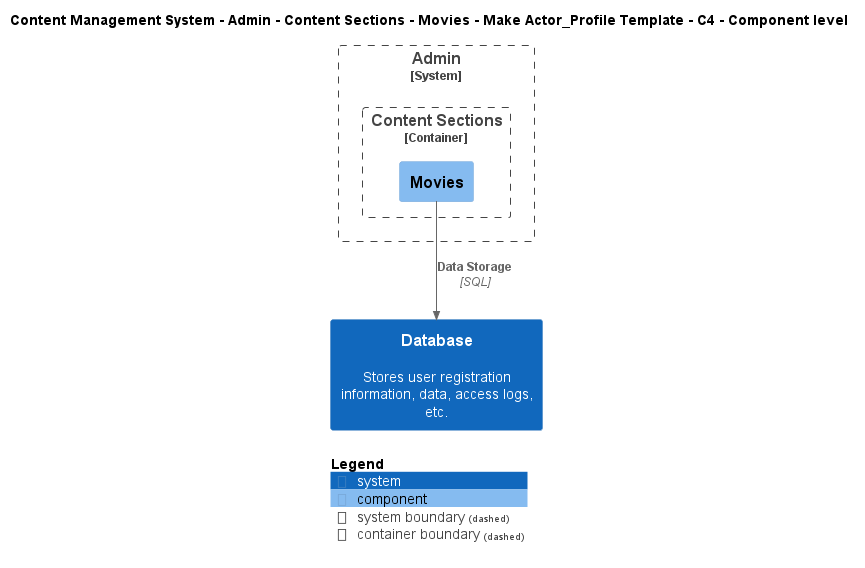

The diagram above was rendered by PlantUML. Its source (embedded in the PNG):
@startuml
!include ..\..\..\..\..\..\..\..\..\.c4s\C4_Component.puml

AddElementTag("c4interflow:lifecycle:new", $bgColor=green, $fontColor=#ffffff, $borderColor=green, $shadowing="False")
AddElementTag("c4interflow:lifecycle:changed", $bgColor=orange, $fontColor=#ffffff, $borderColor=orange, $shadowing="False")
AddElementTag("c4interflow:lifecycle:removed", $bgColor=red, $fontColor=#ffffff, $borderColor=red, $shadowing="False")

AddRelTag("c4interflow:lifecycle:new", $textColor=green, $lineColor=green)
AddRelTag("c4interflow:lifecycle:changed", $textColor=orange, $lineColor=orange)
AddRelTag("c4interflow:lifecycle:removed", $textColor=red, $lineColor=red)

SHOW_PERSON_PORTRAIT()
LAYOUT_TOP_DOWN()

skinparam linetype polyline

title Content Management System - Admin - Content Sections - Movies - Make Actor_Profile Template - C4 - Component level


System_Boundary(ContentManagementSystem.SoftwareSystems.Admin, "Admin") {
    
Container_Boundary(ContentManagementSystem.SoftwareSystems.Admin.Containers.ContentSections, "Content Sections") {
    Component(ContentManagementSystem.SoftwareSystems.Admin.Containers.ContentSections.Components.Movies, "Movies", "", "")
}
}
System(ContentManagementSystem.SoftwareSystems.Database, "Database", "Stores user registration information, data, access logs, etc.")

Rel(ContentManagementSystem.SoftwareSystems.Admin.Containers.ContentSections.Components.Movies, ContentManagementSystem.SoftwareSystems.Database, "Data Storage", "SQL", $tags="protocol:sql")


SHOW_LEGEND()
@enduml